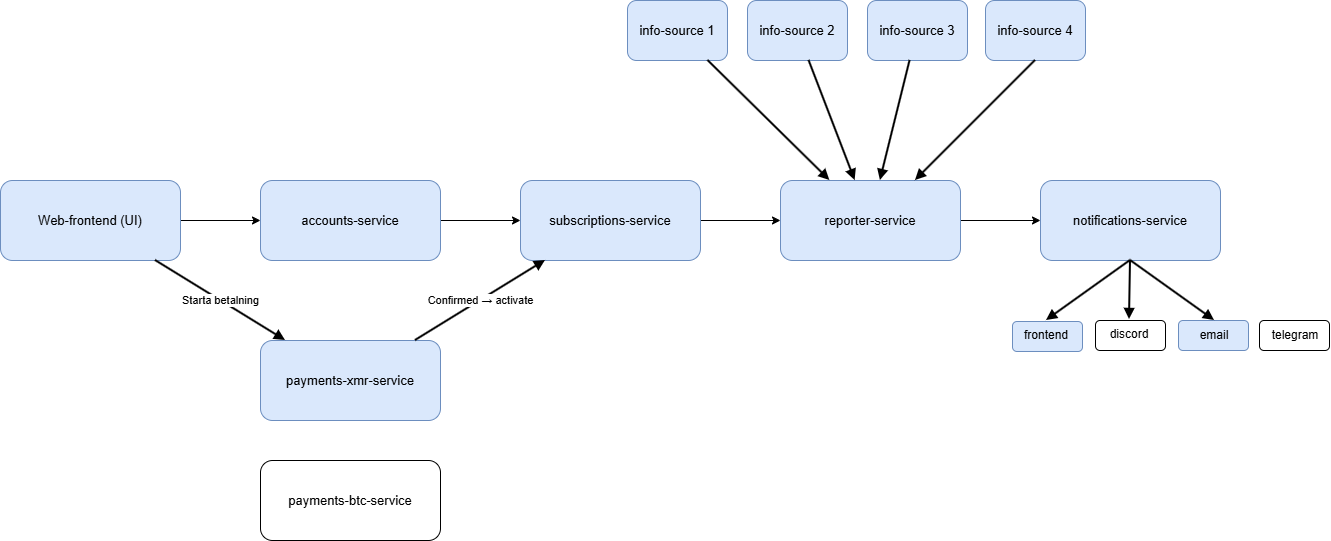

The diagram above was exported from draw.io. Its source (the exported page's mxGraphModel, read from the mxfile embedded in the PNG):
<mxGraphModel dx="1440" dy="865" grid="1" gridSize="10" guides="1" tooltips="1" connect="1" arrows="1" fold="1" page="1" pageScale="1" pageWidth="827" pageHeight="1169" math="0" shadow="0">
  <root>
    <mxCell id="0" />
    <mxCell id="1" parent="0" />
    <mxCell id="8w5x9YnXfVrMmDPxOVFb-7" value="" style="edgeStyle=orthogonalEdgeStyle;rounded=0;orthogonalLoop=1;jettySize=auto;html=1;" edge="1" parent="1" source="frontend" target="accounts">
      <mxGeometry relative="1" as="geometry" />
    </mxCell>
    <mxCell id="frontend" value="Web-frontend (UI)" style="rounded=1;whiteSpace=wrap;html=1;fontSize=13;fillColor=#dae8fc;strokeColor=#6c8ebf;" parent="1" vertex="1">
      <mxGeometry x="40" y="240" width="180" height="80" as="geometry" />
    </mxCell>
    <mxCell id="8w5x9YnXfVrMmDPxOVFb-2" value="" style="edgeStyle=orthogonalEdgeStyle;rounded=0;orthogonalLoop=1;jettySize=auto;html=1;" edge="1" parent="1" source="accounts" target="subs">
      <mxGeometry relative="1" as="geometry" />
    </mxCell>
    <mxCell id="accounts" value="accounts-service" style="rounded=1;whiteSpace=wrap;html=1;fontSize=13;fillColor=#dae8fc;strokeColor=#6c8ebf;" parent="1" vertex="1">
      <mxGeometry x="300" y="240" width="180" height="80" as="geometry" />
    </mxCell>
    <mxCell id="8w5x9YnXfVrMmDPxOVFb-5" value="" style="edgeStyle=orthogonalEdgeStyle;rounded=0;orthogonalLoop=1;jettySize=auto;html=1;" edge="1" parent="1" source="subs" target="reporter">
      <mxGeometry relative="1" as="geometry" />
    </mxCell>
    <mxCell id="subs" value="subscriptions-service" style="rounded=1;whiteSpace=wrap;html=1;fontSize=13;fillColor=#dae8fc;strokeColor=#6c8ebf;" parent="1" vertex="1">
      <mxGeometry x="560" y="240" width="180" height="80" as="geometry" />
    </mxCell>
    <mxCell id="payments" value="payments-xmr-service" style="rounded=1;whiteSpace=wrap;html=1;fontSize=13;fillColor=#dae8fc;strokeColor=#6c8ebf;" parent="1" vertex="1">
      <mxGeometry x="300" y="400" width="180" height="80" as="geometry" />
    </mxCell>
    <mxCell id="8w5x9YnXfVrMmDPxOVFb-6" value="" style="edgeStyle=orthogonalEdgeStyle;rounded=0;orthogonalLoop=1;jettySize=auto;html=1;" edge="1" parent="1" source="reporter" target="notif">
      <mxGeometry relative="1" as="geometry" />
    </mxCell>
    <mxCell id="reporter" value="reporter-service" style="rounded=1;whiteSpace=wrap;html=1;fontSize=13;fillColor=#dae8fc;strokeColor=#6c8ebf;" parent="1" vertex="1">
      <mxGeometry x="820" y="240" width="180" height="80" as="geometry" />
    </mxCell>
    <mxCell id="notif" value="notifications-service" style="rounded=1;whiteSpace=wrap;html=1;fontSize=13;fillColor=#dae8fc;strokeColor=#6c8ebf;" parent="1" vertex="1">
      <mxGeometry x="1080" y="240" width="180" height="80" as="geometry" />
    </mxCell>
    <mxCell id="src1" value="info-source 1" style="rounded=1;whiteSpace=wrap;html=1;fontSize=13;fillColor=#dae8fc;strokeColor=#6c8ebf;" parent="1" vertex="1">
      <mxGeometry x="667" y="60" width="100" height="60" as="geometry" />
    </mxCell>
    <mxCell id="src2" value="info-source 2" style="rounded=1;whiteSpace=wrap;html=1;fontSize=13;fillColor=#dae8fc;strokeColor=#6c8ebf;" parent="1" vertex="1">
      <mxGeometry x="787" y="60" width="100" height="60" as="geometry" />
    </mxCell>
    <mxCell id="src3" value="info-source&lt;span style=&quot;background-color: transparent; color: light-dark(rgb(0, 0, 0), rgb(255, 255, 255));&quot;&gt;&amp;nbsp;3&lt;/span&gt;" style="rounded=1;whiteSpace=wrap;html=1;fontSize=13;fillColor=#dae8fc;strokeColor=#6c8ebf;" parent="1" vertex="1">
      <mxGeometry x="907" y="60" width="100" height="60" as="geometry" />
    </mxCell>
    <mxCell id="a2" value="Starta betalning" style="endArrow=block;html=1;strokeWidth=2;strokeColor=#000000;fontSize=11;" parent="1" source="frontend" target="payments" edge="1">
      <mxGeometry as="geometry" />
    </mxCell>
    <mxCell id="a4" value="Confirmed → activate" style="endArrow=block;html=1;strokeWidth=2;strokeColor=#000000;fontSize=11;" parent="1" source="payments" target="subs" edge="1">
      <mxGeometry as="geometry" />
    </mxCell>
    <mxCell id="s1" value="" style="endArrow=block;html=1;strokeWidth=2;strokeColor=#000000;fontSize=11;" parent="1" source="src1" target="reporter" edge="1">
      <mxGeometry as="geometry" />
    </mxCell>
    <mxCell id="s2" value="" style="endArrow=block;html=1;strokeWidth=2;strokeColor=#000000;fontSize=11;" parent="1" source="src2" target="reporter" edge="1">
      <mxGeometry as="geometry" />
    </mxCell>
    <mxCell id="s3" value="" style="endArrow=block;html=1;strokeWidth=2;strokeColor=#000000;fontSize=11;" parent="1" source="src3" target="reporter" edge="1">
      <mxGeometry as="geometry" />
    </mxCell>
    <mxCell id="8w5x9YnXfVrMmDPxOVFb-8" value="info-source&lt;span style=&quot;background-color: transparent; color: light-dark(rgb(0, 0, 0), rgb(255, 255, 255));&quot;&gt;&amp;nbsp;4&lt;/span&gt;" style="rounded=1;whiteSpace=wrap;html=1;fontSize=13;fillColor=#dae8fc;strokeColor=#6c8ebf;" vertex="1" parent="1">
      <mxGeometry x="1025" y="60" width="100" height="60" as="geometry" />
    </mxCell>
    <mxCell id="8w5x9YnXfVrMmDPxOVFb-10" value="" style="endArrow=block;html=1;strokeWidth=2;strokeColor=#000000;fontSize=11;entryX=0.75;entryY=0;entryDx=0;entryDy=0;exitX=0.5;exitY=1;exitDx=0;exitDy=0;" edge="1" parent="1" source="8w5x9YnXfVrMmDPxOVFb-8" target="reporter">
      <mxGeometry as="geometry">
        <mxPoint x="1080" y="170" as="sourcePoint" />
        <mxPoint x="1040" y="240" as="targetPoint" />
      </mxGeometry>
    </mxCell>
    <mxCell id="8w5x9YnXfVrMmDPxOVFb-12" value="" style="rounded=1;whiteSpace=wrap;html=1;" vertex="1" parent="1">
      <mxGeometry x="1135" y="380" width="70" height="30" as="geometry" />
    </mxCell>
    <mxCell id="8w5x9YnXfVrMmDPxOVFb-13" value="" style="rounded=1;whiteSpace=wrap;html=1;fillColor=#dae8fc;strokeColor=#6c8ebf;" vertex="1" parent="1">
      <mxGeometry x="1218" y="380" width="70" height="30" as="geometry" />
    </mxCell>
    <mxCell id="8w5x9YnXfVrMmDPxOVFb-15" value="discord" style="text;html=1;whiteSpace=wrap;strokeColor=none;fillColor=none;align=center;verticalAlign=middle;rounded=0;" vertex="1" parent="1">
      <mxGeometry x="1139" y="379" width="60" height="30" as="geometry" />
    </mxCell>
    <mxCell id="8w5x9YnXfVrMmDPxOVFb-16" value="email" style="text;html=1;whiteSpace=wrap;align=center;verticalAlign=middle;rounded=0;" vertex="1" parent="1">
      <mxGeometry x="1224" y="380" width="60" height="30" as="geometry" />
    </mxCell>
    <mxCell id="8w5x9YnXfVrMmDPxOVFb-17" value="" style="rounded=1;whiteSpace=wrap;html=1;fillColor=#dae8fc;strokeColor=#6c8ebf;" vertex="1" parent="1">
      <mxGeometry x="1052" y="381" width="70" height="30" as="geometry" />
    </mxCell>
    <mxCell id="8w5x9YnXfVrMmDPxOVFb-18" value="frontend" style="text;html=1;whiteSpace=wrap;align=center;verticalAlign=middle;rounded=0;" vertex="1" parent="1">
      <mxGeometry x="1056" y="380" width="60" height="30" as="geometry" />
    </mxCell>
    <mxCell id="8w5x9YnXfVrMmDPxOVFb-19" value="" style="endArrow=block;html=1;strokeWidth=2;strokeColor=#000000;fontSize=11;exitX=0.5;exitY=1;exitDx=0;exitDy=0;entryX=0.5;entryY=0;entryDx=0;entryDy=0;" edge="1" parent="1" source="notif" target="8w5x9YnXfVrMmDPxOVFb-15">
      <mxGeometry as="geometry">
        <mxPoint x="1200" y="430" as="sourcePoint" />
        <mxPoint x="1170" y="380" as="targetPoint" />
      </mxGeometry>
    </mxCell>
    <mxCell id="8w5x9YnXfVrMmDPxOVFb-20" value="" style="endArrow=block;html=1;strokeWidth=2;strokeColor=#000000;fontSize=11;exitX=0.5;exitY=1;exitDx=0;exitDy=0;entryX=0.5;entryY=0;entryDx=0;entryDy=0;" edge="1" parent="1" source="notif" target="8w5x9YnXfVrMmDPxOVFb-18">
      <mxGeometry as="geometry">
        <mxPoint x="1160" y="330" as="sourcePoint" />
        <mxPoint x="1080" y="370" as="targetPoint" />
      </mxGeometry>
    </mxCell>
    <mxCell id="8w5x9YnXfVrMmDPxOVFb-23" value="" style="endArrow=block;html=1;strokeWidth=2;strokeColor=#000000;fontSize=11;entryX=0.5;entryY=0;entryDx=0;entryDy=0;exitX=0.5;exitY=1;exitDx=0;exitDy=0;" edge="1" parent="1" source="notif" target="8w5x9YnXfVrMmDPxOVFb-16">
      <mxGeometry as="geometry">
        <mxPoint x="1320" y="490" as="sourcePoint" />
        <mxPoint x="1200" y="610" as="targetPoint" />
      </mxGeometry>
    </mxCell>
    <mxCell id="8w5x9YnXfVrMmDPxOVFb-24" value="payments-btc-service" style="rounded=1;whiteSpace=wrap;html=1;fontSize=13;" vertex="1" parent="1">
      <mxGeometry x="300" y="520" width="180" height="80" as="geometry" />
    </mxCell>
    <mxCell id="8w5x9YnXfVrMmDPxOVFb-25" value="" style="rounded=1;whiteSpace=wrap;html=1;" vertex="1" parent="1">
      <mxGeometry x="1299" y="380" width="70" height="30" as="geometry" />
    </mxCell>
    <mxCell id="8w5x9YnXfVrMmDPxOVFb-26" value="telegram" style="text;html=1;whiteSpace=wrap;strokeColor=none;fillColor=none;align=center;verticalAlign=middle;rounded=0;" vertex="1" parent="1">
      <mxGeometry x="1305" y="380" width="60" height="30" as="geometry" />
    </mxCell>
  </root>
</mxGraphModel>